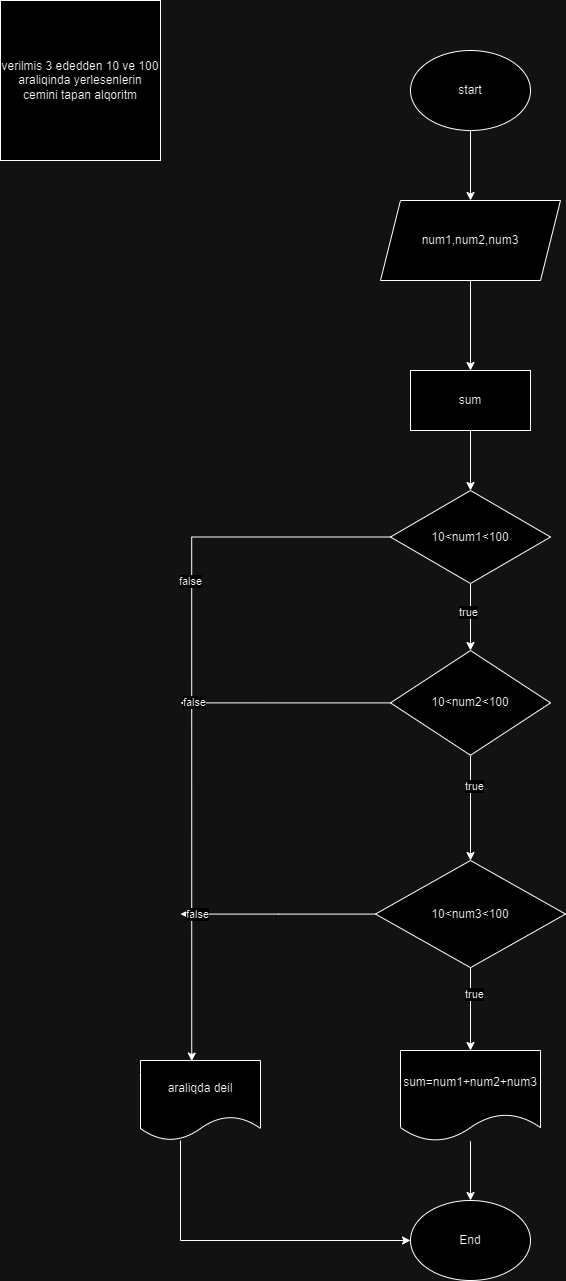

The diagram above was exported from draw.io. Its source (the exported page's mxGraphModel, read from the mxfile embedded in the PNG):
<mxGraphModel dx="1050" dy="1657" grid="1" gridSize="10" guides="1" tooltips="1" connect="1" arrows="1" fold="1" page="1" pageScale="1" pageWidth="850" pageHeight="1100" math="0" shadow="0">
  <root>
    <mxCell id="0" />
    <mxCell id="1" parent="0" />
    <mxCell id="glgwrhTbYXpxliVpkZ_M-1" value="verilmis 3 ededden 10 ve 100 araliqinda yerlesenlerin cemini tapan alqoritm" style="whiteSpace=wrap;html=1;aspect=fixed;" vertex="1" parent="1">
      <mxGeometry x="30" y="-1070" width="160" height="160" as="geometry" />
    </mxCell>
    <mxCell id="glgwrhTbYXpxliVpkZ_M-4" value="" style="edgeStyle=orthogonalEdgeStyle;rounded=0;orthogonalLoop=1;jettySize=auto;html=1;" edge="1" parent="1" source="glgwrhTbYXpxliVpkZ_M-2" target="glgwrhTbYXpxliVpkZ_M-3">
      <mxGeometry relative="1" as="geometry" />
    </mxCell>
    <mxCell id="glgwrhTbYXpxliVpkZ_M-2" value="start" style="ellipse;whiteSpace=wrap;html=1;" vertex="1" parent="1">
      <mxGeometry x="440" y="-1020" width="120" height="80" as="geometry" />
    </mxCell>
    <mxCell id="glgwrhTbYXpxliVpkZ_M-6" value="" style="edgeStyle=orthogonalEdgeStyle;rounded=0;orthogonalLoop=1;jettySize=auto;html=1;" edge="1" parent="1" source="glgwrhTbYXpxliVpkZ_M-3" target="glgwrhTbYXpxliVpkZ_M-5">
      <mxGeometry relative="1" as="geometry" />
    </mxCell>
    <mxCell id="glgwrhTbYXpxliVpkZ_M-3" value="num1,num2,num3" style="shape=parallelogram;perimeter=parallelogramPerimeter;whiteSpace=wrap;html=1;fixedSize=1;" vertex="1" parent="1">
      <mxGeometry x="410" y="-870" width="180" height="80" as="geometry" />
    </mxCell>
    <mxCell id="glgwrhTbYXpxliVpkZ_M-8" value="" style="edgeStyle=orthogonalEdgeStyle;rounded=0;orthogonalLoop=1;jettySize=auto;html=1;" edge="1" parent="1" source="glgwrhTbYXpxliVpkZ_M-5" target="glgwrhTbYXpxliVpkZ_M-7">
      <mxGeometry relative="1" as="geometry" />
    </mxCell>
    <mxCell id="glgwrhTbYXpxliVpkZ_M-5" value="sum" style="whiteSpace=wrap;html=1;" vertex="1" parent="1">
      <mxGeometry x="440" y="-700" width="120" height="60" as="geometry" />
    </mxCell>
    <mxCell id="glgwrhTbYXpxliVpkZ_M-10" value="" style="edgeStyle=orthogonalEdgeStyle;rounded=0;orthogonalLoop=1;jettySize=auto;html=1;" edge="1" parent="1" source="glgwrhTbYXpxliVpkZ_M-7" target="glgwrhTbYXpxliVpkZ_M-9">
      <mxGeometry relative="1" as="geometry" />
    </mxCell>
    <mxCell id="glgwrhTbYXpxliVpkZ_M-11" value="true" style="edgeLabel;html=1;align=center;verticalAlign=middle;resizable=0;points=[];" vertex="1" connectable="0" parent="glgwrhTbYXpxliVpkZ_M-10">
      <mxGeometry x="-0.1676" y="-3" relative="1" as="geometry">
        <mxPoint as="offset" />
      </mxGeometry>
    </mxCell>
    <mxCell id="glgwrhTbYXpxliVpkZ_M-7" value="10&amp;lt;num1&amp;lt;100" style="rhombus;whiteSpace=wrap;html=1;" vertex="1" parent="1">
      <mxGeometry x="420" y="-580" width="160" height="93" as="geometry" />
    </mxCell>
    <mxCell id="glgwrhTbYXpxliVpkZ_M-17" value="" style="edgeStyle=orthogonalEdgeStyle;rounded=0;orthogonalLoop=1;jettySize=auto;html=1;" edge="1" parent="1" source="glgwrhTbYXpxliVpkZ_M-9" target="glgwrhTbYXpxliVpkZ_M-16">
      <mxGeometry relative="1" as="geometry" />
    </mxCell>
    <mxCell id="glgwrhTbYXpxliVpkZ_M-18" value="true" style="edgeLabel;html=1;align=center;verticalAlign=middle;resizable=0;points=[];" vertex="1" connectable="0" parent="glgwrhTbYXpxliVpkZ_M-17">
      <mxGeometry x="-0.4062" y="3" relative="1" as="geometry">
        <mxPoint as="offset" />
      </mxGeometry>
    </mxCell>
    <mxCell id="glgwrhTbYXpxliVpkZ_M-26" style="edgeStyle=orthogonalEdgeStyle;rounded=0;orthogonalLoop=1;jettySize=auto;html=1;" edge="1" parent="1" source="glgwrhTbYXpxliVpkZ_M-9">
      <mxGeometry relative="1" as="geometry">
        <mxPoint x="210" y="-367.625" as="targetPoint" />
      </mxGeometry>
    </mxCell>
    <mxCell id="glgwrhTbYXpxliVpkZ_M-9" value="10&amp;lt;num2&amp;lt;100" style="rhombus;whiteSpace=wrap;html=1;direction=south;" vertex="1" parent="1">
      <mxGeometry x="420" y="-420" width="160" height="104.75" as="geometry" />
    </mxCell>
    <mxCell id="glgwrhTbYXpxliVpkZ_M-21" value="" style="edgeStyle=orthogonalEdgeStyle;rounded=0;orthogonalLoop=1;jettySize=auto;html=1;" edge="1" parent="1" source="glgwrhTbYXpxliVpkZ_M-16" target="glgwrhTbYXpxliVpkZ_M-20">
      <mxGeometry relative="1" as="geometry" />
    </mxCell>
    <mxCell id="glgwrhTbYXpxliVpkZ_M-22" value="true" style="edgeLabel;html=1;align=center;verticalAlign=middle;resizable=0;points=[];" vertex="1" connectable="0" parent="glgwrhTbYXpxliVpkZ_M-21">
      <mxGeometry x="-0.3829" y="3" relative="1" as="geometry">
        <mxPoint as="offset" />
      </mxGeometry>
    </mxCell>
    <mxCell id="glgwrhTbYXpxliVpkZ_M-28" style="edgeStyle=orthogonalEdgeStyle;rounded=0;orthogonalLoop=1;jettySize=auto;html=1;" edge="1" parent="1" source="glgwrhTbYXpxliVpkZ_M-16">
      <mxGeometry relative="1" as="geometry">
        <mxPoint x="210" y="-156.43499999999995" as="targetPoint" />
      </mxGeometry>
    </mxCell>
    <mxCell id="glgwrhTbYXpxliVpkZ_M-16" value="10&amp;lt;num3&amp;lt;100" style="rhombus;whiteSpace=wrap;html=1;" vertex="1" parent="1">
      <mxGeometry x="405" y="-210" width="190" height="107.13" as="geometry" />
    </mxCell>
    <mxCell id="glgwrhTbYXpxliVpkZ_M-31" value="" style="edgeStyle=orthogonalEdgeStyle;rounded=0;orthogonalLoop=1;jettySize=auto;html=1;" edge="1" parent="1" source="glgwrhTbYXpxliVpkZ_M-20" target="glgwrhTbYXpxliVpkZ_M-30">
      <mxGeometry relative="1" as="geometry" />
    </mxCell>
    <mxCell id="glgwrhTbYXpxliVpkZ_M-20" value="sum=num1+num2+num3" style="shape=document;whiteSpace=wrap;html=1;boundedLbl=1;direction=east;" vertex="1" parent="1">
      <mxGeometry x="430" y="-20" width="140" height="90.69" as="geometry" />
    </mxCell>
    <mxCell id="glgwrhTbYXpxliVpkZ_M-32" style="edgeStyle=orthogonalEdgeStyle;rounded=0;orthogonalLoop=1;jettySize=auto;html=1;entryX=0;entryY=0.5;entryDx=0;entryDy=0;" edge="1" parent="1" source="glgwrhTbYXpxliVpkZ_M-23" target="glgwrhTbYXpxliVpkZ_M-30">
      <mxGeometry relative="1" as="geometry">
        <Array as="points">
          <mxPoint x="210" y="170" />
        </Array>
      </mxGeometry>
    </mxCell>
    <mxCell id="glgwrhTbYXpxliVpkZ_M-23" value="araliqda deil" style="shape=document;whiteSpace=wrap;html=1;boundedLbl=1;" vertex="1" parent="1">
      <mxGeometry x="170" y="-10" width="120" height="80" as="geometry" />
    </mxCell>
    <mxCell id="glgwrhTbYXpxliVpkZ_M-24" style="edgeStyle=orthogonalEdgeStyle;rounded=0;orthogonalLoop=1;jettySize=auto;html=1;entryX=0.427;entryY=0.007;entryDx=0;entryDy=0;entryPerimeter=0;" edge="1" parent="1" source="glgwrhTbYXpxliVpkZ_M-7" target="glgwrhTbYXpxliVpkZ_M-23">
      <mxGeometry relative="1" as="geometry" />
    </mxCell>
    <mxCell id="glgwrhTbYXpxliVpkZ_M-25" value="false" style="edgeLabel;html=1;align=center;verticalAlign=middle;resizable=0;points=[];" vertex="1" connectable="0" parent="glgwrhTbYXpxliVpkZ_M-24">
      <mxGeometry x="-0.3279" y="-2" relative="1" as="geometry">
        <mxPoint as="offset" />
      </mxGeometry>
    </mxCell>
    <mxCell id="glgwrhTbYXpxliVpkZ_M-27" value="false" style="edgeLabel;html=1;align=center;verticalAlign=middle;resizable=0;points=[];" vertex="1" connectable="0" parent="glgwrhTbYXpxliVpkZ_M-24">
      <mxGeometry x="0.0068" y="2" relative="1" as="geometry">
        <mxPoint as="offset" />
      </mxGeometry>
    </mxCell>
    <mxCell id="glgwrhTbYXpxliVpkZ_M-29" value="false" style="edgeLabel;html=1;align=center;verticalAlign=middle;resizable=0;points=[];" vertex="1" connectable="0" parent="glgwrhTbYXpxliVpkZ_M-24">
      <mxGeometry x="0.5934" y="5" relative="1" as="geometry">
        <mxPoint as="offset" />
      </mxGeometry>
    </mxCell>
    <mxCell id="glgwrhTbYXpxliVpkZ_M-30" value="End" style="ellipse;whiteSpace=wrap;html=1;" vertex="1" parent="1">
      <mxGeometry x="440" y="130" width="120" height="80" as="geometry" />
    </mxCell>
  </root>
</mxGraphModel>